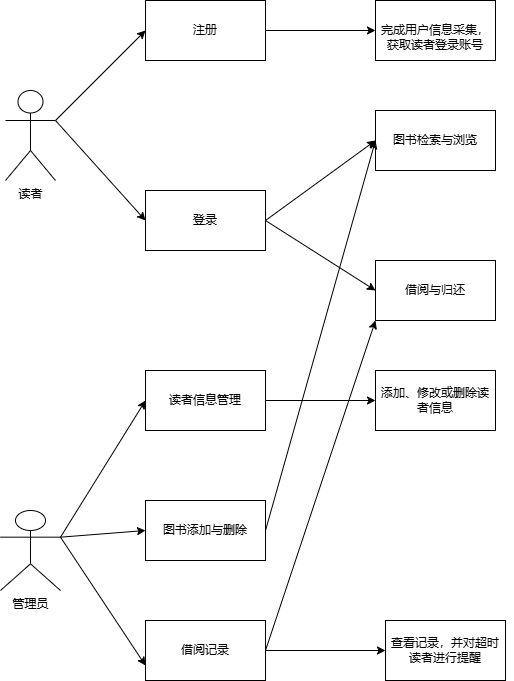

The diagram above was exported from draw.io. Its source (the exported page's mxGraphModel, read from the mxfile embedded in the PNG):
<mxGraphModel dx="1110" dy="1038" grid="1" gridSize="10" guides="1" tooltips="1" connect="1" arrows="1" fold="1" page="1" pageScale="1" pageWidth="827" pageHeight="1169" math="0" shadow="0">
  <root>
    <mxCell id="0" />
    <mxCell id="1" parent="0" />
    <mxCell id="UdeuxRjV-CNj7HJTSMAl-18" style="rounded=0;orthogonalLoop=1;jettySize=auto;html=1;exitX=1;exitY=0.3333333333333333;exitDx=0;exitDy=0;exitPerimeter=0;entryX=0;entryY=0.5;entryDx=0;entryDy=0;" edge="1" parent="1" source="UdeuxRjV-CNj7HJTSMAl-6" target="UdeuxRjV-CNj7HJTSMAl-8">
      <mxGeometry relative="1" as="geometry" />
    </mxCell>
    <mxCell id="UdeuxRjV-CNj7HJTSMAl-19" style="rounded=0;orthogonalLoop=1;jettySize=auto;html=1;exitX=1;exitY=0.3333333333333333;exitDx=0;exitDy=0;exitPerimeter=0;entryX=0;entryY=0.5;entryDx=0;entryDy=0;" edge="1" parent="1" source="UdeuxRjV-CNj7HJTSMAl-6" target="UdeuxRjV-CNj7HJTSMAl-7">
      <mxGeometry relative="1" as="geometry" />
    </mxCell>
    <mxCell id="UdeuxRjV-CNj7HJTSMAl-6" value="读者" style="shape=umlActor;verticalLabelPosition=bottom;verticalAlign=top;html=1;outlineConnect=0;" vertex="1" parent="1">
      <mxGeometry x="100" y="380" width="50" height="90" as="geometry" />
    </mxCell>
    <mxCell id="UdeuxRjV-CNj7HJTSMAl-28" style="edgeStyle=none;rounded=0;orthogonalLoop=1;jettySize=auto;html=1;exitX=1;exitY=0.5;exitDx=0;exitDy=0;entryX=0;entryY=0.5;entryDx=0;entryDy=0;" edge="1" parent="1" source="UdeuxRjV-CNj7HJTSMAl-7" target="UdeuxRjV-CNj7HJTSMAl-9">
      <mxGeometry relative="1" as="geometry" />
    </mxCell>
    <mxCell id="UdeuxRjV-CNj7HJTSMAl-29" style="edgeStyle=none;rounded=0;orthogonalLoop=1;jettySize=auto;html=1;exitX=1;exitY=0.5;exitDx=0;exitDy=0;entryX=0;entryY=0.5;entryDx=0;entryDy=0;" edge="1" parent="1" source="UdeuxRjV-CNj7HJTSMAl-7" target="UdeuxRjV-CNj7HJTSMAl-10">
      <mxGeometry relative="1" as="geometry" />
    </mxCell>
    <mxCell id="UdeuxRjV-CNj7HJTSMAl-7" value="登录" style="rounded=0;whiteSpace=wrap;html=1;" vertex="1" parent="1">
      <mxGeometry x="240" y="480" width="120" height="60" as="geometry" />
    </mxCell>
    <mxCell id="UdeuxRjV-CNj7HJTSMAl-26" style="edgeStyle=none;rounded=0;orthogonalLoop=1;jettySize=auto;html=1;exitX=1;exitY=0.5;exitDx=0;exitDy=0;" edge="1" parent="1" source="UdeuxRjV-CNj7HJTSMAl-8" target="UdeuxRjV-CNj7HJTSMAl-25">
      <mxGeometry relative="1" as="geometry" />
    </mxCell>
    <mxCell id="UdeuxRjV-CNj7HJTSMAl-8" value="注册" style="rounded=0;whiteSpace=wrap;html=1;" vertex="1" parent="1">
      <mxGeometry x="240" y="290" width="120" height="60" as="geometry" />
    </mxCell>
    <mxCell id="UdeuxRjV-CNj7HJTSMAl-9" value="图书检索与浏览" style="rounded=0;whiteSpace=wrap;html=1;" vertex="1" parent="1">
      <mxGeometry x="470" y="400" width="120" height="60" as="geometry" />
    </mxCell>
    <mxCell id="UdeuxRjV-CNj7HJTSMAl-10" value="借阅与归还" style="rounded=0;whiteSpace=wrap;html=1;" vertex="1" parent="1">
      <mxGeometry x="470" y="550" width="120" height="60" as="geometry" />
    </mxCell>
    <mxCell id="UdeuxRjV-CNj7HJTSMAl-36" style="edgeStyle=none;rounded=0;orthogonalLoop=1;jettySize=auto;html=1;exitX=1;exitY=0.5;exitDx=0;exitDy=0;entryX=0;entryY=0.5;entryDx=0;entryDy=0;" edge="1" parent="1" source="UdeuxRjV-CNj7HJTSMAl-11" target="UdeuxRjV-CNj7HJTSMAl-9">
      <mxGeometry relative="1" as="geometry" />
    </mxCell>
    <mxCell id="UdeuxRjV-CNj7HJTSMAl-11" value="图书添加与删除" style="rounded=0;whiteSpace=wrap;html=1;" vertex="1" parent="1">
      <mxGeometry x="240" y="790" width="120" height="60" as="geometry" />
    </mxCell>
    <mxCell id="UdeuxRjV-CNj7HJTSMAl-23" style="edgeStyle=none;rounded=0;orthogonalLoop=1;jettySize=auto;html=1;exitX=1;exitY=0.3333333333333333;exitDx=0;exitDy=0;exitPerimeter=0;entryX=0;entryY=0.5;entryDx=0;entryDy=0;" edge="1" parent="1" source="UdeuxRjV-CNj7HJTSMAl-12" target="UdeuxRjV-CNj7HJTSMAl-11">
      <mxGeometry relative="1" as="geometry" />
    </mxCell>
    <mxCell id="UdeuxRjV-CNj7HJTSMAl-24" style="edgeStyle=none;rounded=0;orthogonalLoop=1;jettySize=auto;html=1;exitX=1;exitY=0.3333333333333333;exitDx=0;exitDy=0;exitPerimeter=0;entryX=0;entryY=0.75;entryDx=0;entryDy=0;" edge="1" parent="1" source="UdeuxRjV-CNj7HJTSMAl-12" target="UdeuxRjV-CNj7HJTSMAl-17">
      <mxGeometry relative="1" as="geometry" />
    </mxCell>
    <mxCell id="UdeuxRjV-CNj7HJTSMAl-34" style="edgeStyle=none;rounded=0;orthogonalLoop=1;jettySize=auto;html=1;exitX=1;exitY=0.3333333333333333;exitDx=0;exitDy=0;exitPerimeter=0;entryX=0;entryY=0.5;entryDx=0;entryDy=0;" edge="1" parent="1" source="UdeuxRjV-CNj7HJTSMAl-12" target="UdeuxRjV-CNj7HJTSMAl-33">
      <mxGeometry relative="1" as="geometry" />
    </mxCell>
    <mxCell id="UdeuxRjV-CNj7HJTSMAl-12" value="管理员" style="shape=umlActor;verticalLabelPosition=bottom;verticalAlign=top;html=1;outlineConnect=0;" vertex="1" parent="1">
      <mxGeometry x="95" y="800" width="60" height="80" as="geometry" />
    </mxCell>
    <mxCell id="UdeuxRjV-CNj7HJTSMAl-39" style="edgeStyle=none;rounded=0;orthogonalLoop=1;jettySize=auto;html=1;exitX=1;exitY=0.5;exitDx=0;exitDy=0;entryX=0;entryY=0.5;entryDx=0;entryDy=0;" edge="1" parent="1" source="UdeuxRjV-CNj7HJTSMAl-17" target="UdeuxRjV-CNj7HJTSMAl-38">
      <mxGeometry relative="1" as="geometry" />
    </mxCell>
    <mxCell id="UdeuxRjV-CNj7HJTSMAl-41" style="edgeStyle=none;rounded=0;orthogonalLoop=1;jettySize=auto;html=1;exitX=1;exitY=0.5;exitDx=0;exitDy=0;entryX=0;entryY=1;entryDx=0;entryDy=0;" edge="1" parent="1" source="UdeuxRjV-CNj7HJTSMAl-17" target="UdeuxRjV-CNj7HJTSMAl-10">
      <mxGeometry relative="1" as="geometry" />
    </mxCell>
    <mxCell id="UdeuxRjV-CNj7HJTSMAl-17" value="借阅记录" style="rounded=0;whiteSpace=wrap;html=1;" vertex="1" parent="1">
      <mxGeometry x="240" y="910" width="120" height="60" as="geometry" />
    </mxCell>
    <mxCell id="UdeuxRjV-CNj7HJTSMAl-25" value="&lt;div&gt;&lt;br&gt;&lt;/div&gt;&lt;div&gt;完成用户信息采集，获取读者登录账号&lt;/div&gt;" style="rounded=0;whiteSpace=wrap;html=1;" vertex="1" parent="1">
      <mxGeometry x="470" y="290" width="120" height="60" as="geometry" />
    </mxCell>
    <mxCell id="UdeuxRjV-CNj7HJTSMAl-37" style="edgeStyle=none;rounded=0;orthogonalLoop=1;jettySize=auto;html=1;exitX=1;exitY=0.5;exitDx=0;exitDy=0;entryX=0;entryY=0.5;entryDx=0;entryDy=0;" edge="1" parent="1" source="UdeuxRjV-CNj7HJTSMAl-33" target="UdeuxRjV-CNj7HJTSMAl-35">
      <mxGeometry relative="1" as="geometry" />
    </mxCell>
    <mxCell id="UdeuxRjV-CNj7HJTSMAl-33" value="读者信息管理" style="rounded=0;whiteSpace=wrap;html=1;" vertex="1" parent="1">
      <mxGeometry x="240" y="660" width="120" height="60" as="geometry" />
    </mxCell>
    <mxCell id="UdeuxRjV-CNj7HJTSMAl-35" value="添加、修改或删除读者信息" style="rounded=0;whiteSpace=wrap;html=1;" vertex="1" parent="1">
      <mxGeometry x="470" y="660" width="120" height="60" as="geometry" />
    </mxCell>
    <mxCell id="UdeuxRjV-CNj7HJTSMAl-38" value="查看记录，并对超时读者进行提醒" style="rounded=0;whiteSpace=wrap;html=1;" vertex="1" parent="1">
      <mxGeometry x="480" y="910" width="120" height="60" as="geometry" />
    </mxCell>
    <mxCell id="UdeuxRjV-CNj7HJTSMAl-40" style="edgeStyle=none;rounded=0;orthogonalLoop=1;jettySize=auto;html=1;exitX=1;exitY=0.5;exitDx=0;exitDy=0;" edge="1" parent="1" source="UdeuxRjV-CNj7HJTSMAl-38" target="UdeuxRjV-CNj7HJTSMAl-38">
      <mxGeometry relative="1" as="geometry" />
    </mxCell>
  </root>
</mxGraphModel>